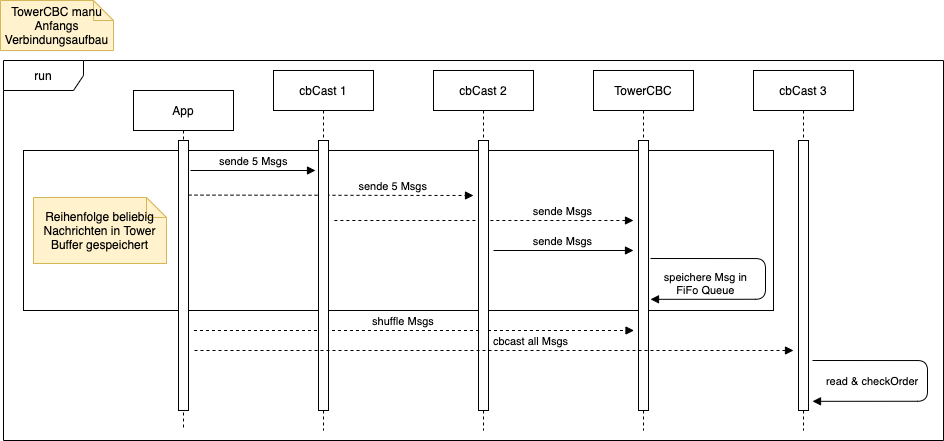

The diagram above was exported from draw.io. Its source (the exported page's mxGraphModel, read from the mxfile embedded in the PNG):
<mxGraphModel dx="568" dy="853" grid="1" gridSize="10" guides="1" tooltips="1" connect="1" arrows="1" fold="1" page="1" pageScale="1" pageWidth="827" pageHeight="1169" math="0" shadow="0">
  <root>
    <mxCell id="WIyWlLk6GJQsqaUBKTNV-0" />
    <mxCell id="WIyWlLk6GJQsqaUBKTNV-1" parent="WIyWlLk6GJQsqaUBKTNV-0" />
    <mxCell id="xqw-qqbiuGOHZ-VhSkER-412" value="" style="group" vertex="1" connectable="0" parent="WIyWlLk6GJQsqaUBKTNV-1">
      <mxGeometry x="827" width="943" height="440" as="geometry" />
    </mxCell>
    <mxCell id="xqw-qqbiuGOHZ-VhSkER-409" value="" style="rounded=0;whiteSpace=wrap;html=1;labelBackgroundColor=none;fontFamily=Helvetica;fontColor=#000000;fillColor=none;" vertex="1" parent="xqw-qqbiuGOHZ-VhSkER-412">
      <mxGeometry x="23" y="150" width="750" height="160" as="geometry" />
    </mxCell>
    <mxCell id="xqw-qqbiuGOHZ-VhSkER-403" value="shuffle Msgs" style="verticalAlign=bottom;endArrow=block;shadow=0;strokeWidth=1;sketch=0;dashed=1;" edge="1" parent="xqw-qqbiuGOHZ-VhSkER-412">
      <mxGeometry x="-0.0455" relative="1" as="geometry">
        <mxPoint x="193.5" y="330.00000000000017" as="sourcePoint" />
        <mxPoint x="633.5" y="330" as="targetPoint" />
        <mxPoint as="offset" />
      </mxGeometry>
    </mxCell>
    <mxCell id="xqw-qqbiuGOHZ-VhSkER-400" value="sende Msgs" style="verticalAlign=bottom;endArrow=none;shadow=0;strokeWidth=1;sketch=0;endFill=0;startArrow=block;startFill=1;dashed=1;" edge="1" parent="xqw-qqbiuGOHZ-VhSkER-412">
      <mxGeometry x="-0.5333" relative="1" as="geometry">
        <mxPoint x="633" y="220" as="sourcePoint" />
        <mxPoint x="333" y="220" as="targetPoint" />
        <mxPoint as="offset" />
      </mxGeometry>
    </mxCell>
    <mxCell id="xqw-qqbiuGOHZ-VhSkER-388" value="speichere Msg in &#10;FiFo Queue" style="verticalAlign=bottom;endArrow=block;shadow=0;strokeWidth=1;entryX=1;entryY=0.786;entryDx=0;entryDy=0;entryPerimeter=0;edgeStyle=orthogonalEdgeStyle;sketch=0;" edge="1" parent="xqw-qqbiuGOHZ-VhSkER-412">
      <mxGeometry x="0.5935" relative="1" as="geometry">
        <mxPoint x="650" y="258" as="sourcePoint" />
        <mxPoint x="650" y="298.81999999999994" as="targetPoint" />
        <Array as="points">
          <mxPoint x="765" y="258" />
          <mxPoint x="765" y="299" />
        </Array>
        <mxPoint as="offset" />
      </mxGeometry>
    </mxCell>
    <mxCell id="xqw-qqbiuGOHZ-VhSkER-383" value="run" style="shape=umlFrame;whiteSpace=wrap;html=1;sketch=0;width=80;height=30;" vertex="1" parent="xqw-qqbiuGOHZ-VhSkER-412">
      <mxGeometry x="3" y="60" width="940" height="380" as="geometry" />
    </mxCell>
    <mxCell id="xqw-qqbiuGOHZ-VhSkER-384" value="App" style="shape=umlLifeline;perimeter=lifelinePerimeter;container=1;collapsible=0;recursiveResize=0;rounded=0;shadow=0;strokeWidth=1;sketch=0;" vertex="1" parent="xqw-qqbiuGOHZ-VhSkER-412">
      <mxGeometry x="133" y="90" width="100" height="340" as="geometry" />
    </mxCell>
    <mxCell id="xqw-qqbiuGOHZ-VhSkER-385" value="" style="points=[];perimeter=orthogonalPerimeter;rounded=0;shadow=0;strokeWidth=1;sketch=0;" vertex="1" parent="xqw-qqbiuGOHZ-VhSkER-384">
      <mxGeometry x="45" y="50" width="10" height="270" as="geometry" />
    </mxCell>
    <mxCell id="xqw-qqbiuGOHZ-VhSkER-393" value="sende 5 Msgs" style="verticalAlign=bottom;endArrow=block;shadow=0;strokeWidth=1;sketch=0;dashed=1;" edge="1" parent="xqw-qqbiuGOHZ-VhSkER-384">
      <mxGeometry x="0.4386" relative="1" as="geometry">
        <mxPoint x="55" y="104.58000000000011" as="sourcePoint" />
        <mxPoint x="340" y="105" as="targetPoint" />
        <mxPoint as="offset" />
      </mxGeometry>
    </mxCell>
    <mxCell id="xqw-qqbiuGOHZ-VhSkER-386" value="cbCast 2" style="shape=umlLifeline;perimeter=lifelinePerimeter;container=1;collapsible=0;recursiveResize=0;rounded=0;shadow=0;strokeWidth=1;sketch=0;" vertex="1" parent="xqw-qqbiuGOHZ-VhSkER-412">
      <mxGeometry x="433" y="70" width="100" height="360" as="geometry" />
    </mxCell>
    <mxCell id="xqw-qqbiuGOHZ-VhSkER-387" value="" style="points=[];perimeter=orthogonalPerimeter;rounded=0;shadow=0;strokeWidth=1;sketch=0;" vertex="1" parent="xqw-qqbiuGOHZ-VhSkER-386">
      <mxGeometry x="45" y="70" width="10" height="270" as="geometry" />
    </mxCell>
    <mxCell id="xqw-qqbiuGOHZ-VhSkER-391" value="cbCast 1" style="shape=umlLifeline;perimeter=lifelinePerimeter;container=1;collapsible=0;recursiveResize=0;rounded=0;shadow=0;strokeWidth=1;sketch=0;" vertex="1" parent="xqw-qqbiuGOHZ-VhSkER-412">
      <mxGeometry x="273" y="70" width="100" height="360" as="geometry" />
    </mxCell>
    <mxCell id="xqw-qqbiuGOHZ-VhSkER-392" value="" style="points=[];perimeter=orthogonalPerimeter;rounded=0;shadow=0;strokeWidth=1;sketch=0;" vertex="1" parent="xqw-qqbiuGOHZ-VhSkER-391">
      <mxGeometry x="45" y="70" width="10" height="270" as="geometry" />
    </mxCell>
    <mxCell id="xqw-qqbiuGOHZ-VhSkER-394" value="sende 5 Msgs " style="verticalAlign=bottom;endArrow=block;shadow=0;strokeWidth=1;sketch=0;" edge="1" parent="xqw-qqbiuGOHZ-VhSkER-391">
      <mxGeometry x="0.04" relative="1" as="geometry">
        <mxPoint x="-83" y="100" as="sourcePoint" />
        <mxPoint as="offset" />
        <mxPoint x="42" y="100" as="targetPoint" />
      </mxGeometry>
    </mxCell>
    <mxCell id="xqw-qqbiuGOHZ-VhSkER-395" value="Reihenfolge beliebig&lt;br&gt;Nachrichten in Tower Buffer gespeichert" style="shape=note;size=20;whiteSpace=wrap;html=1;fillColor=#fff2cc;strokeColor=#d6b656;sketch=0;" vertex="1" parent="xqw-qqbiuGOHZ-VhSkER-412">
      <mxGeometry x="33" y="197" width="133" height="66" as="geometry" />
    </mxCell>
    <mxCell id="xqw-qqbiuGOHZ-VhSkER-396" value="TowerCBC manu&lt;br&gt;Anfangs Verbindungsaufbau" style="shape=note;size=20;whiteSpace=wrap;html=1;fillColor=#fff2cc;strokeColor=#d6b656;sketch=0;" vertex="1" parent="xqw-qqbiuGOHZ-VhSkER-412">
      <mxGeometry width="113" height="50" as="geometry" />
    </mxCell>
    <mxCell id="xqw-qqbiuGOHZ-VhSkER-397" value="TowerCBC" style="shape=umlLifeline;perimeter=lifelinePerimeter;container=1;collapsible=0;recursiveResize=0;rounded=0;shadow=0;strokeWidth=1;sketch=0;" vertex="1" parent="xqw-qqbiuGOHZ-VhSkER-412">
      <mxGeometry x="593" y="70" width="100" height="360" as="geometry" />
    </mxCell>
    <mxCell id="xqw-qqbiuGOHZ-VhSkER-398" value="" style="points=[];perimeter=orthogonalPerimeter;rounded=0;shadow=0;strokeWidth=1;sketch=0;" vertex="1" parent="xqw-qqbiuGOHZ-VhSkER-397">
      <mxGeometry x="45" y="70" width="10" height="270" as="geometry" />
    </mxCell>
    <mxCell id="xqw-qqbiuGOHZ-VhSkER-402" value="sende Msgs" style="verticalAlign=bottom;endArrow=none;shadow=0;strokeWidth=1;sketch=0;endFill=0;startArrow=block;startFill=1;" edge="1" parent="xqw-qqbiuGOHZ-VhSkER-412">
      <mxGeometry relative="1" as="geometry">
        <mxPoint x="633" y="250" as="sourcePoint" />
        <mxPoint x="493" y="250" as="targetPoint" />
        <mxPoint as="offset" />
      </mxGeometry>
    </mxCell>
    <mxCell id="xqw-qqbiuGOHZ-VhSkER-404" value="cbCast 3" style="shape=umlLifeline;perimeter=lifelinePerimeter;container=1;collapsible=0;recursiveResize=0;rounded=0;shadow=0;strokeWidth=1;sketch=0;" vertex="1" parent="xqw-qqbiuGOHZ-VhSkER-412">
      <mxGeometry x="753" y="70" width="100" height="360" as="geometry" />
    </mxCell>
    <mxCell id="xqw-qqbiuGOHZ-VhSkER-405" value="" style="points=[];perimeter=orthogonalPerimeter;rounded=0;shadow=0;strokeWidth=1;sketch=0;" vertex="1" parent="xqw-qqbiuGOHZ-VhSkER-404">
      <mxGeometry x="45" y="70" width="10" height="270" as="geometry" />
    </mxCell>
    <mxCell id="xqw-qqbiuGOHZ-VhSkER-406" value="cbcast all Msgs" style="verticalAlign=bottom;endArrow=block;shadow=0;strokeWidth=1;sketch=0;dashed=1;" edge="1" parent="xqw-qqbiuGOHZ-VhSkER-412">
      <mxGeometry x="0.1236" relative="1" as="geometry">
        <mxPoint x="194" y="350.0000000000002" as="sourcePoint" />
        <mxPoint x="793" y="350" as="targetPoint" />
        <mxPoint as="offset" />
      </mxGeometry>
    </mxCell>
    <mxCell id="xqw-qqbiuGOHZ-VhSkER-408" value="read &amp; checkOrder" style="verticalAlign=bottom;endArrow=block;shadow=0;strokeWidth=1;entryX=1;entryY=0.786;entryDx=0;entryDy=0;entryPerimeter=0;edgeStyle=orthogonalEdgeStyle;sketch=0;" edge="1" parent="xqw-qqbiuGOHZ-VhSkER-412">
      <mxGeometry x="0.5569" y="-11" relative="1" as="geometry">
        <mxPoint x="812" y="359.9999999999999" as="sourcePoint" />
        <mxPoint x="812" y="400.8199999999998" as="targetPoint" />
        <Array as="points">
          <mxPoint x="927" y="360" />
          <mxPoint x="927" y="401" />
        </Array>
        <mxPoint as="offset" />
      </mxGeometry>
    </mxCell>
  </root>
</mxGraphModel>